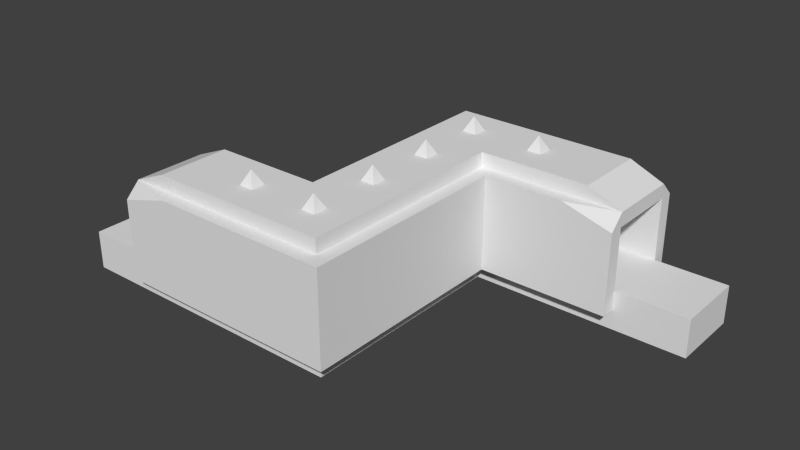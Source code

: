 # Source: tunnel.blend  (saved by Blender 2.76.0; exported with 4.5.12 LTS)
import bpy
from mathutils import Matrix  # noqa: F401  (used for matrix-valued properties, if any)

bpy.ops.wm.read_factory_settings(use_empty=True)
scene = bpy.context.scene
scene.name = 'Scene'

# ---- collections
col_collection_1 = bpy.data.collections.new('Collection 1'); scene.collection.children.link(col_collection_1)

# ---- world
world_world = bpy.data.worlds.new('World'); scene.world = world_world
world_world.color = (0.05088, 0.05088, 0.05088)
world_world.use_sun_shadow = False
world_world.sun_shadow_jitter_overblur = 0.0
world_world.cycles.sampling_method = 'MANUAL'
world_world.cycles.sample_map_resolution = 256

# ---- meshes
me_cube_017 = bpy.data.meshes.new('Cube.017')
me_cube_017.from_pydata([(0.75, 0.75, 0.0), (0.75, 0.75, 1.68), (-0.75, 0.75, 1.68), (0.75, 0.75, 1.98), (-0.75, 0.75, 1.98), (0.75, -0.75, 1.68), (-0.75, -0.75, 1.68), (0.75, -0.75, 1.98), (-0.75, -0.75, 1.98), (0.75, -1.05, 1.68), (-0.75, -1.05, 1.68), (0.75, -1.05, 1.98), (-0.75, -1.05, 1.98), (0.75, -0.75, 0.0), (-0.75, -0.75, 0.0), (0.75, -1.05, 0.0), (-0.75, -1.05, 0.0), (0.75, 0.75, 2.28), (-0.75, 0.75, 2.28), (0.75, -0.75, 2.28), (-0.75, -0.75, 2.28), (1.05, 0.75, -6.652e-10), (1.05, 0.75, 1.68), (1.05, 0.75, 1.98), (1.05, -0.75, 1.68), (1.05, -0.75, 1.98), (1.05, -1.05, 1.68), (1.05, -1.05, 1.98), (1.05, -1.05, -6.652e-10), (1.05, -0.75, -6.652e-10), (0.75, 1.05, 3.193e-09), (0.75, 1.05, 1.68), (-0.75, 1.05, 1.68), (0.75, 1.05, 1.98), (-0.75, 1.05, 1.98), (0.75, 1.05, 2.28), (-0.75, 1.05, 2.28), (1.05, 1.05, 2.528e-09), (1.05, 1.05, 1.68), (1.05, 1.05, 1.98), (0.75, 2.25, 1.597e-08), (0.75, 2.25, 1.68), (-0.75, 2.25, 1.68), (0.75, 2.25, 1.98), (-0.75, 2.25, 1.98), (0.75, 2.25, 2.28), (-0.75, 2.25, 2.28), (1.05, 2.25, 1.53e-08), (1.05, 2.25, 1.68), (1.05, 2.25, 1.98), (-1.05, 0.75, 1.98), (-1.05, 0.75, 1.68), (-1.05, -0.75, 1.98), (-1.05, -0.75, 1.68), (-1.05, -1.05, 1.98), (-1.05, -1.05, 1.68), (-1.05, -1.05, 7.451e-08), (-1.05, -0.75, 7.451e-08), (-1.05, -0.75, 2.28), (-1.05, 0.75, 2.28), (-1.05, 1.05, 1.68), (-1.05, 1.05, 1.98), (-1.05, 2.25, 1.98), (-1.05, 2.25, 1.68), (-2.25, 0.75, 1.98), (-2.25, 0.75, 1.68), (-2.25, -0.75, 1.98), (-2.25, -0.75, 1.68), (-2.25, -1.05, 1.98), (-2.25, -1.05, 1.68), (-2.25, -1.05, 4.321e-07), (-2.25, -0.75, 4.321e-07), (-2.25, -0.75, 2.28), (-2.25, 0.75, 2.28), (-2.25, 1.05, 1.68), (-2.25, 1.05, 1.98), (-0.75, 1.05, 0.0), (-0.75, 0.75, 0.0), (-1.05, 1.05, 0.0), (-1.05, 0.75, 0.0), (-0.75, 2.25, 0.0), (-1.05, 2.25, -2.384e-07), (-2.25, 0.75, 1.192e-07), (-2.25, 1.05, 1.192e-07), (0.75, 0.45, 1.68), (0.75, 0.15, 1.68), (0.75, -0.15, 1.68), (0.75, -0.45, 1.68), (-0.75, -0.45, 1.68), (-0.75, -0.15, 1.68), (-0.75, 0.15, 1.68), (-0.75, 0.45, 1.68), (-0.75, -0.45, 2.28), (-0.75, -0.15, 2.28), (-0.75, 0.15, 2.28), (-0.75, 0.45, 2.28), (0.75, 0.45, 2.28), (0.75, 0.15, 2.28), (0.75, -0.15, 2.28), (0.75, -0.45, 2.28), (1.05, 0.45, 1.68), (1.05, 0.15, 1.68), (1.05, -0.15, 1.68), (1.05, -0.45, 1.68), (1.05, 0.45, 1.98), (1.05, 0.15, 1.98), (1.05, -0.15, 1.98), (1.05, -0.45, 1.98), (0.75, -0.45, 1.98), (0.75, -0.15, 1.98), (0.75, 0.15, 1.98), (0.75, 0.45, 1.98), (1.05, -0.45, -6.652e-10), (1.05, -0.15, -6.652e-10), (1.05, 0.15, -6.652e-10), (1.05, 0.45, -6.652e-10), (0.75, -0.45, 0.0), (0.75, -0.15, 0.0), (0.75, 0.15, 0.0), (0.75, 0.45, 0.0), (-1.05, -0.45, 1.68), (-1.05, -0.15, 1.68), (-1.05, 0.15, 1.68), (-1.05, 0.45, 1.68), (-1.05, -0.45, 2.28), (-1.05, -0.15, 2.28), (-1.05, 0.15, 2.28), (-1.05, 0.45, 2.28), (-2.25, -0.45, 1.68), (-2.25, -0.15, 1.68), (-2.25, 0.15, 1.68), (-2.25, 0.45, 1.68), (-2.25, -0.45, 1.98), (-2.25, -0.15, 1.98), (-2.25, 0.15, 1.98), (-2.25, 0.45, 1.98), (-2.25, -0.45, 2.28), (-2.25, -0.15, 2.28), (-2.25, 0.15, 2.28), (-2.25, 0.45, 2.28), (0.45, 0.75, 1.68), (0.15, 0.75, 1.68), (-0.15, 0.75, 1.68), (-0.45, 0.75, 1.68), (0.45, -0.75, 1.68), (0.15, -0.75, 1.68), (-0.15, -0.75, 1.68), (-0.45, -0.75, 1.68), (0.45, -0.75, 1.98), (0.15, -0.75, 1.98), (-0.15, -0.75, 1.98), (-0.45, -0.75, 1.98), (0.45, -1.05, 1.68), (0.15, -1.05, 1.68), (-0.15, -1.05, 1.68), (-0.45, -1.05, 1.68), (0.45, -1.05, 1.98), (0.15, -1.05, 1.98), (-0.15, -1.05, 1.98), (-0.45, -1.05, 1.98), (0.45, -0.75, 0.0), (0.15, -0.75, 0.0), (-0.15, -0.75, 0.0), (-0.45, -0.75, 0.0), (0.45, -1.05, 0.0), (0.15, -1.05, 0.0), (-0.15, -1.05, 0.0), (-0.45, -1.05, 0.0), (0.45, 0.75, 2.28), (0.15, 0.75, 2.28), (-0.15, 0.75, 2.28), (-0.45, 0.75, 2.28), (0.45, -0.75, 2.28), (0.15, -0.75, 2.28), (-0.15, -0.75, 2.28), (-0.45, -0.75, 2.28), (0.45, 1.05, 1.68), (0.15, 1.05, 1.68), (-0.15, 1.05, 1.68), (-0.45, 1.05, 1.68), (0.45, 1.05, 2.28), (0.15, 1.05, 2.28), (-0.15, 1.05, 2.28), (-0.45, 1.05, 2.28), (0.45, 2.25, 1.68), (0.15, 2.25, 1.68), (-0.15, 2.25, 1.68), (-0.45, 2.25, 1.68), (0.45, 2.25, 1.98), (0.15, 2.25, 1.98), (-0.15, 2.25, 1.98), (-0.45, 2.25, 1.98), (0.45, 2.25, 2.28), (0.15, 2.25, 2.28), (-0.15, 2.25, 2.28), (-0.45, 2.25, 2.28), (-0.45, 0.45, 2.28), (-0.15, 0.45, 2.28), (0.15, 0.45, 2.28), (0.45, 0.45, 2.28), (-0.45, 0.15, 2.28), (-0.15, 0.15, 2.28), (0.15, 0.15, 2.28), (0.45, 0.15, 2.28), (-0.45, -0.15, 2.28), (-0.15, -0.15, 2.28), (0.15, -0.15, 2.28), (0.45, -0.15, 2.28), (-0.45, -0.45, 2.28), (-0.15, -0.45, 2.28), (0.15, -0.45, 2.28), (0.45, -0.45, 2.28), (0.45, 0.45, 1.68), (0.15, 0.45, 1.68), (-0.15, 0.45, 1.68), (-0.45, 0.45, 1.68), (0.45, 0.15, 1.68), (0.15, 0.15, 1.68), (-0.15, 0.15, 1.68), (-0.45, 0.15, 1.68), (0.45, -0.15, 1.68), (0.15, -0.15, 1.68), (-0.15, -0.15, 1.68), (-0.45, -0.15, 1.68), (0.45, -0.45, 1.68), (0.15, -0.45, 1.68), (-0.15, -0.45, 1.68), (-0.45, -0.45, 1.68), (-1.95, 0.75, 1.98), (-1.65, 0.75, 1.98), (-1.35, 0.75, 1.98), (-1.35, 1.05, 1.98), (-1.65, 1.05, 1.98), (-1.95, 1.05, 1.98), (-1.95, -0.75, 3.427e-07), (-1.65, -0.75, 2.533e-07), (-1.35, -0.75, 1.639e-07), (-1.35, -1.05, 1.639e-07), (-1.65, -1.05, 2.533e-07), (-1.95, -1.05, 3.427e-07), (-1.35, -1.05, 1.98), (-1.65, -1.05, 1.98), (-1.95, -1.05, 1.98), (-1.95, -1.05, 1.68), (-1.65, -1.05, 1.68), (-1.35, -1.05, 1.68), (-1.35, -0.75, 2.28), (-1.65, -0.75, 2.28), (-1.95, -0.75, 2.28), (-1.95, -0.75, 1.98), (-1.65, -0.75, 1.98), (-1.35, -0.75, 1.98), (-1.95, 0.75, 2.28), (-1.65, 0.75, 2.28), (-1.35, 0.75, 2.28), (-1.35, -0.75, 1.68), (-1.65, -0.75, 1.68), (-1.95, -0.75, 1.68), (-1.35, -0.45, 2.28), (-1.65, -0.45, 2.28), (-1.95, -0.45, 2.28), (-1.35, -0.15, 2.28), (-1.65, -0.15, 2.28), (-1.95, -0.15, 2.28), (-1.35, 0.15, 2.28), (-1.65, 0.15, 2.28), (-1.95, 0.15, 2.28), (-1.35, 0.45, 2.28), (-1.65, 0.45, 2.28), (-1.95, 0.45, 2.28), (-1.35, 0.45, 1.68), (-1.65, 0.45, 1.68), (-1.95, 0.45, 1.68), (-1.35, 0.15, 1.68), (-1.65, 0.15, 1.68), (-1.95, 0.15, 1.68), (-1.35, -0.15, 1.68), (-1.65, -0.15, 1.68), (-1.95, -0.15, 1.68), (-1.35, -0.45, 1.68), (-1.65, -0.45, 1.68), (-1.95, -0.45, 1.68), (1.05, 1.35, 1.98), (1.05, 1.65, 1.98), (1.05, 1.95, 1.98), (-0.75, 1.95, 1.98), (-0.75, 1.65, 1.98), (-0.75, 1.35, 1.98), (-0.75, 1.35, 2.28), (-0.75, 1.65, 2.28), (-0.75, 1.95, 2.28), (0.75, 1.95, 1.98), (0.75, 1.65, 1.98), (0.75, 1.35, 1.98), (0.75, 1.95, 2.28), (0.75, 1.65, 2.28), (0.75, 1.35, 2.28), (0.75, 1.35, 1.68), (0.75, 1.65, 1.68), (0.75, 1.95, 1.68), (0.75, 1.95, 1.277e-08), (0.75, 1.65, 9.579e-09), (0.75, 1.35, 6.386e-09), (1.05, 1.35, 5.721e-09), (1.05, 1.65, 8.914e-09), (1.05, 1.95, 1.211e-08), (1.05, 1.95, 1.68), (1.05, 1.65, 1.68), (1.05, 1.35, 1.68), (-1.05, 1.95, 1.98), (-1.05, 1.65, 1.98), (-1.05, 1.35, 1.98), (0.45, 1.35, 1.68), (0.45, 1.65, 1.68), (0.45, 1.95, 1.68), (0.15, 1.35, 1.68), (0.15, 1.65, 1.68), (0.15, 1.95, 1.68), (-0.15, 1.35, 1.68), (-0.15, 1.65, 1.68), (-0.15, 1.95, 1.68), (-0.45, 1.35, 1.68), (-0.45, 1.65, 1.68), (-0.45, 1.95, 1.68), (-0.45, 1.35, 2.28), (-0.45, 1.65, 2.28), (-0.45, 1.95, 2.28), (-0.15, 1.35, 2.28), (-0.15, 1.65, 2.28), (-0.15, 1.95, 2.28), (0.15, 1.35, 2.28), (0.15, 1.65, 2.28), (0.15, 1.95, 2.28), (0.45, 1.35, 2.28), (0.45, 1.65, 2.28), (0.45, 1.95, 2.28), (-2.161e-07, -2.608e-08, 2.58), (-1.5, 5.96e-08, 2.58), (1.08e-07, 1.5, 2.58)], [], [(224, 87, 5, 144), (7, 11, 27, 25), (151, 8, 12, 159), (44, 42, 63, 62), (148, 7, 19, 172), (152, 9, 11, 156), (155, 10, 16, 167), (4, 34, 61, 50), (160, 13, 15, 164), (18, 4, 50, 59), (144, 5, 13, 160), (208, 92, 20, 175), (6, 14, 57, 53), (15, 13, 29, 28), (0, 1, 31, 30), (17, 3, 33, 35), (103, 107, 25, 24), (24, 25, 27, 26), (24, 26, 28, 29), (99, 19, 7, 108), (9, 15, 28, 26), (168, 17, 35, 180), (107, 108, 7, 25), (8, 20, 58, 52), (11, 9, 26, 27), (103, 24, 29, 112), (112, 29, 13, 116), (116, 13, 5, 87), (294, 291, 43, 45), (291, 284, 49, 43), (285, 290, 46, 44), (21, 0, 30, 37), (143, 2, 32, 179), (22, 21, 37, 38), (3, 23, 39, 33), (23, 22, 38, 39), (4, 18, 36, 34), (191, 44, 46, 195), (184, 188, 43, 41), (49, 48, 41, 43), (41, 48, 47, 40), (300, 299, 41, 40), (306, 305, 47, 48), (335, 294, 45, 192), (305, 300, 40, 47), (179, 32, 42, 187, 323, 322, 321), (284, 306, 48, 49), (239, 243, 69, 70), (249, 248, 72, 66), (243, 242, 68, 69), (228, 233, 75, 64), (234, 239, 70, 71), (60, 61, 311, 310, 309, 62, 63), (285, 44, 62, 309), (10, 12, 54, 55), (95, 18, 59, 127), (14, 16, 56, 57), (12, 8, 52, 54), (88, 6, 53, 120), (16, 10, 55, 56), (132, 128, 67, 66), (66, 67, 69, 68), (69, 67, 71, 70), (132, 66, 72, 136), (65, 64, 75, 74), (61, 60, 74, 75, 233, 232, 231), (242, 249, 66, 68), (252, 228, 64, 73), (281, 257, 67, 128), (257, 234, 71, 67), (60, 74, 65, 51), (269, 252, 73, 139), (79, 82, 83, 78), (63, 60, 32, 42), (77, 79, 78, 76), (32, 2, 77, 76), (2, 51, 79, 77), (82, 79, 51, 65), (74, 83, 82, 65), (80, 42, 32, 76), (81, 63, 42, 80), (63, 81, 78, 60), (78, 83, 74, 60), (78, 81, 80, 76), (248, 260, 136, 72), (260, 263, 137, 136), (263, 266, 138, 137), (266, 269, 139, 138), (51, 123, 270, 271, 272, 131, 65), (272, 275, 130, 131), (275, 278, 129, 130), (278, 281, 128, 129), (64, 135, 139, 73), (135, 134, 138, 139), (134, 133, 137, 138), (133, 132, 136, 137), (64, 65, 131, 135), (135, 131, 130, 134), (134, 130, 129, 133), (133, 129, 128, 132), (2, 91, 123, 51), (91, 90, 122, 123), (90, 89, 121, 122), (89, 88, 120, 121), (20, 92, 124, 58), (92, 93, 125, 124), (93, 94, 126, 125), (94, 95, 127, 126), (0, 119, 84, 1), (119, 118, 85, 84), (118, 117, 86, 85), (117, 116, 87, 86), (21, 115, 119, 0), (115, 114, 118, 119), (114, 113, 117, 118), (113, 112, 116, 117), (22, 100, 115, 21), (100, 101, 114, 115), (101, 102, 113, 114), (102, 103, 112, 113), (23, 3, 111, 104), (104, 111, 110, 105), (105, 110, 109, 106), (106, 109, 108, 107), (17, 96, 111, 3), (96, 97, 110, 111), (97, 98, 109, 110), (98, 99, 108, 109), (22, 23, 104, 100), (100, 104, 105, 101), (101, 105, 106, 102), (102, 106, 107, 103), (171, 18, 95, 196), (196, 95, 94, 200), (200, 94, 93, 204), (204, 93, 92, 208), (140, 1, 84, 212), (212, 84, 85, 216), (216, 85, 86, 220), (220, 86, 87, 224), (89, 223, 227, 88), (223, 222, 226, 227), (222, 221, 225, 226), (221, 220, 224, 225), (90, 219, 223, 89), (219, 218, 222, 223), (218, 217, 221, 222), (217, 216, 220, 221), (91, 215, 219, 90), (215, 214, 218, 219), (214, 213, 217, 218), (213, 212, 216, 217), (2, 143, 215, 91), (143, 142, 214, 215), (142, 141, 213, 214), (141, 140, 212, 213), (98, 207, 211, 99), (207, 206, 210, 211), (206, 205, 209, 210), (205, 204, 208, 209), (97, 203, 207, 98), (203, 202, 206, 207), (201, 200, 204, 205), (96, 199, 203, 97), (199, 198, 202, 203), (198, 197, 201, 202), (197, 196, 200, 201), (17, 168, 199, 96), (168, 169, 198, 199), (169, 170, 197, 198), (170, 171, 196, 197), (299, 314, 184, 41), (314, 317, 185, 184), (317, 320, 186, 185), (320, 323, 187, 186), (290, 326, 195, 46), (326, 329, 194, 195), (329, 332, 193, 194), (332, 335, 192, 193), (42, 44, 191, 187), (187, 191, 190, 186), (186, 190, 189, 185), (185, 189, 188, 184), (43, 188, 192, 45), (188, 189, 193, 192), (189, 190, 194, 193), (190, 191, 195, 194), (1, 140, 176, 31), (140, 141, 177, 176), (141, 142, 178, 177), (142, 143, 179, 178), (18, 171, 183, 36), (171, 170, 182, 183), (170, 169, 181, 182), (169, 168, 180, 181), (99, 211, 172, 19), (211, 210, 173, 172), (210, 209, 174, 173), (209, 208, 175, 174), (6, 147, 163, 14), (147, 146, 162, 163), (146, 145, 161, 162), (145, 144, 160, 161), (14, 163, 167, 16), (163, 162, 166, 167), (162, 161, 165, 166), (161, 160, 164, 165), (9, 152, 164, 15), (152, 153, 165, 164), (153, 154, 166, 165), (154, 155, 167, 166), (10, 155, 159, 12), (155, 154, 158, 159), (154, 153, 157, 158), (153, 152, 156, 157), (8, 151, 175, 20), (151, 150, 174, 175), (150, 149, 173, 174), (149, 148, 172, 173), (7, 148, 156, 11), (148, 149, 157, 156), (149, 150, 158, 157), (150, 151, 159, 158), (88, 227, 147, 6), (227, 226, 146, 147), (226, 225, 145, 146), (225, 224, 144, 145), (121, 120, 279, 276), (276, 279, 280, 277), (277, 280, 281, 278), (122, 121, 276, 273), (273, 276, 277, 274), (274, 277, 278, 275), (123, 122, 273, 270), (270, 273, 274, 271), (271, 274, 275, 272), (126, 127, 267, 264), (264, 267, 268, 265), (265, 268, 269, 266), (125, 126, 264, 261), (262, 265, 266, 263), (124, 125, 261, 258), (258, 261, 262, 259), (259, 262, 263, 260), (58, 124, 258, 246), (246, 258, 259, 247), (247, 259, 260, 248), (127, 59, 254, 267), (267, 254, 253, 268), (268, 253, 252, 269), (53, 57, 236, 255), (255, 236, 235, 256), (256, 235, 234, 257), (120, 53, 255, 279), (279, 255, 256, 280), (280, 256, 257, 281), (59, 50, 230, 254), (254, 230, 229, 253), (253, 229, 228, 252), (54, 52, 251, 240), (240, 251, 250, 241), (241, 250, 249, 242), (57, 56, 237, 236), (236, 237, 238, 235), (235, 238, 239, 234), (50, 61, 231, 230), (230, 231, 232, 229), (229, 232, 233, 228), (55, 54, 240, 245), (245, 240, 241, 244), (244, 241, 242, 243), (52, 58, 246, 251), (251, 246, 247, 250), (250, 247, 248, 249), (56, 55, 245, 237), (237, 245, 244, 238), (238, 244, 243, 239), (181, 180, 333, 330), (330, 333, 334, 331), (331, 334, 335, 332), (182, 181, 330, 327), (205, 206, 336), (328, 331, 332, 329), (183, 182, 327, 324), (324, 327, 328, 325), (325, 328, 329, 326), (36, 183, 324, 288), (288, 324, 325, 289), (289, 325, 326, 290), (178, 179, 321, 318), (318, 321, 322, 319), (319, 322, 323, 320), (177, 178, 318, 315), (315, 318, 319, 316), (316, 319, 320, 317), (176, 177, 315, 312), (312, 315, 316, 313), (313, 316, 317, 314), (31, 176, 312, 297), (297, 312, 313, 298), (298, 313, 314, 299), (34, 287, 311, 61), (287, 286, 310, 311), (286, 285, 309, 310), (39, 38, 308, 282), (282, 308, 307, 283), (283, 307, 306, 284), (37, 30, 302, 303), (303, 302, 301, 304), (304, 301, 300, 305), (180, 35, 296, 333), (333, 296, 295, 334), (334, 295, 294, 335), (38, 37, 303, 308), (308, 303, 304, 307), (307, 304, 305, 306), (30, 31, 297, 302), (302, 297, 298, 301), (301, 298, 299, 300), (34, 36, 288, 287), (287, 288, 289, 286), (286, 289, 290, 285), (33, 39, 282, 293), (293, 282, 283, 292), (292, 283, 284, 291), (35, 33, 293, 296), (296, 293, 292, 295), (295, 292, 291, 294), (201, 205, 336), (327, 330, 338), (202, 201, 336), (328, 327, 338), (330, 331, 338), (331, 328, 338), (206, 202, 336), (262, 261, 337), (264, 265, 337), (261, 264, 337), (265, 262, 337)])
me_cube_017.materials.append(None)
me_cube_017.use_remesh_preserve_volume = False
me_cube_017.use_remesh_preserve_attributes = False
me_cube_017.use_mirror_vertex_groups = False
me_cube_017.update()
me_cube_014 = bpy.data.meshes.new('Cube.014')
me_cube_014.from_pydata([(0.75, 0.75, 0.0), (0.75, 0.75, 1.68), (-0.75, 0.75, 1.68), (0.75, 0.75, 1.98), (-0.75, 0.75, 1.98), (0.75, -0.75, 1.68), (-0.75, -0.75, 1.68), (0.75, -0.75, 1.98), (-0.75, -0.75, 1.98), (0.75, -1.05, 1.68), (-0.75, -1.05, 1.68), (0.75, -1.05, 1.98), (-0.75, -1.05, 1.98), (0.75, -0.75, 0.0), (-0.75, -0.75, 0.0), (0.75, -1.05, 0.0), (-0.75, -1.05, 0.0), (0.75, 0.75, 2.28), (-0.75, 0.75, 2.28), (0.75, -0.75, 2.28), (-0.75, -0.75, 2.28), (1.05, 0.75, -6.652e-10), (1.05, 0.75, 1.68), (1.05, 0.75, 1.98), (1.05, -0.75, 1.68), (1.05, -0.75, 1.98), (1.05, -1.05, 1.68), (1.05, -1.05, 1.98), (1.05, -1.05, -6.652e-10), (1.05, -0.75, -6.652e-10), (0.75, 1.05, 3.193e-09), (0.75, 1.05, 1.68), (-0.75, 1.05, 1.68), (0.75, 1.05, 1.98), (-0.75, 1.05, 1.98), (0.75, 1.05, 2.28), (-0.75, 1.05, 2.28), (1.05, 1.05, 2.528e-09), (1.05, 1.05, 1.68), (1.05, 1.05, 1.98), (0.75, 2.25, 1.597e-08), (0.75, 2.25, 1.68), (-0.75, 2.25, 1.68), (0.75, 2.25, 1.98), (-0.75, 2.25, 1.98), (0.75, 2.25, 2.28), (-0.75, 2.25, 2.28), (1.05, 2.25, 1.53e-08), (1.05, 2.25, 1.68), (1.05, 2.25, 1.98), (-1.05, 0.75, 1.98), (-1.05, 0.75, 1.68), (-1.05, -0.75, 1.98), (-1.05, -0.75, 1.68), (-1.05, -1.05, 1.98), (-1.05, -1.05, 1.68), (-1.05, -1.05, 7.451e-08), (-1.05, -0.75, 7.451e-08), (-1.05, -0.75, 2.28), (-1.05, 0.75, 2.28), (-1.05, 1.05, 1.68), (-1.05, 1.05, 1.98), (-1.05, 2.25, 1.98), (-1.05, 2.25, 1.68), (-2.25, 0.75, 1.98), (-2.25, 0.75, 1.68), (-2.25, -0.75, 1.98), (-2.25, -0.75, 1.68), (-2.25, -1.05, 1.98), (-2.25, -1.05, 1.68), (-2.25, -1.05, 4.321e-07), (-2.25, -0.75, 4.321e-07), (-2.25, -0.75, 2.28), (-2.25, 0.75, 2.28), (-2.25, 1.05, 1.68), (-2.25, 1.05, 1.98), (-0.75, 1.05, 0.0), (-0.75, 0.75, 0.0), (-1.05, 1.05, 0.0), (-1.05, 0.75, 0.0), (-0.75, 2.25, 0.0), (-1.05, 2.25, -2.384e-07), (-2.25, 0.75, 1.192e-07), (-2.25, 1.05, 1.192e-07), (0.75, 0.45, 1.68), (0.75, 0.15, 1.68), (0.75, -0.15, 1.68), (0.75, -0.45, 1.68), (-0.75, -0.45, 1.68), (-0.75, -0.15, 1.68), (-0.75, 0.15, 1.68), (-0.75, 0.45, 1.68), (-0.75, -0.45, 2.28), (-0.75, -0.15, 2.28), (-0.75, 0.15, 2.28), (-0.75, 0.45, 2.28), (0.75, 0.45, 2.28), (0.75, 0.15, 2.28), (0.75, -0.15, 2.28), (0.75, -0.45, 2.28), (1.05, 0.45, 1.68), (1.05, 0.15, 1.68), (1.05, -0.15, 1.68), (1.05, -0.45, 1.68), (1.05, 0.45, 1.98), (1.05, 0.15, 1.98), (1.05, -0.15, 1.98), (1.05, -0.45, 1.98), (0.75, -0.45, 1.98), (0.75, -0.15, 1.98), (0.75, 0.15, 1.98), (0.75, 0.45, 1.98), (1.05, -0.45, -6.652e-10), (1.05, -0.15, -6.652e-10), (1.05, 0.15, -6.652e-10), (1.05, 0.45, -6.652e-10), (0.75, -0.45, 0.0), (0.75, -0.15, 0.0), (0.75, 0.15, 0.0), (0.75, 0.45, 0.0), (-1.05, -0.45, 1.68), (-1.05, -0.15, 1.68), (-1.05, 0.15, 1.68), (-1.05, 0.45, 1.68), (-1.05, -0.45, 2.28), (-1.05, -0.15, 2.28), (-1.05, 0.15, 2.28), (-1.05, 0.45, 2.28), (-2.25, -0.45, 1.68), (-2.25, -0.15, 1.68), (-2.25, 0.15, 1.68), (-2.25, 0.45, 1.68), (-2.25, -0.45, 1.98), (-2.25, -0.15, 1.98), (-2.25, 0.15, 1.98), (-2.25, 0.45, 1.98), (-2.25, -0.45, 2.28), (-2.25, -0.15, 2.28), (-2.25, 0.15, 2.28), (-2.25, 0.45, 2.28), (0.45, 0.75, 1.68), (0.15, 0.75, 1.68), (-0.15, 0.75, 1.68), (-0.45, 0.75, 1.68), (0.45, -0.75, 1.68), (0.15, -0.75, 1.68), (-0.15, -0.75, 1.68), (-0.45, -0.75, 1.68), (0.45, -0.75, 1.98), (0.15, -0.75, 1.98), (-0.15, -0.75, 1.98), (-0.45, -0.75, 1.98), (0.45, -1.05, 1.68), (0.15, -1.05, 1.68), (-0.15, -1.05, 1.68), (-0.45, -1.05, 1.68), (0.45, -1.05, 1.98), (0.15, -1.05, 1.98), (-0.15, -1.05, 1.98), (-0.45, -1.05, 1.98), (0.45, -0.75, 0.0), (0.15, -0.75, 0.0), (-0.15, -0.75, 0.0), (-0.45, -0.75, 0.0), (0.45, -1.05, 0.0), (0.15, -1.05, 0.0), (-0.15, -1.05, 0.0), (-0.45, -1.05, 0.0), (0.45, 0.75, 2.28), (0.15, 0.75, 2.28), (-0.15, 0.75, 2.28), (-0.45, 0.75, 2.28), (0.45, -0.75, 2.28), (0.15, -0.75, 2.28), (-0.15, -0.75, 2.28), (-0.45, -0.75, 2.28), (0.45, 1.05, 1.68), (0.15, 1.05, 1.68), (-0.15, 1.05, 1.68), (-0.45, 1.05, 1.68), (0.45, 1.05, 2.28), (0.15, 1.05, 2.28), (-0.15, 1.05, 2.28), (-0.45, 1.05, 2.28), (0.45, 2.25, 1.68), (0.15, 2.25, 1.68), (-0.15, 2.25, 1.68), (-0.45, 2.25, 1.68), (0.45, 2.25, 1.98), (0.15, 2.25, 1.98), (-0.15, 2.25, 1.98), (-0.45, 2.25, 1.98), (0.45, 2.25, 2.28), (0.15, 2.25, 2.28), (-0.15, 2.25, 2.28), (-0.45, 2.25, 2.28), (-0.45, 0.45, 2.28), (-0.15, 0.45, 2.28), (0.15, 0.45, 2.28), (0.45, 0.45, 2.28), (-0.45, 0.15, 2.28), (-0.15, 0.15, 2.28), (0.15, 0.15, 2.28), (0.45, 0.15, 2.28), (-0.45, -0.15, 2.28), (-0.15, -0.15, 2.28), (0.15, -0.15, 2.28), (0.45, -0.15, 2.28), (-0.45, -0.45, 2.28), (-0.15, -0.45, 2.28), (0.15, -0.45, 2.28), (0.45, -0.45, 2.28), (0.45, 0.45, 1.68), (0.15, 0.45, 1.68), (-0.15, 0.45, 1.68), (-0.45, 0.45, 1.68), (0.45, 0.15, 1.68), (0.15, 0.15, 1.68), (-0.15, 0.15, 1.68), (-0.45, 0.15, 1.68), (0.45, -0.15, 1.68), (0.15, -0.15, 1.68), (-0.15, -0.15, 1.68), (-0.45, -0.15, 1.68), (0.45, -0.45, 1.68), (0.15, -0.45, 1.68), (-0.15, -0.45, 1.68), (-0.45, -0.45, 1.68), (-1.95, 0.75, 1.98), (-1.65, 0.75, 1.98), (-1.35, 0.75, 1.98), (-1.35, 1.05, 1.98), (-1.65, 1.05, 1.98), (-1.95, 1.05, 1.98), (-1.95, -0.75, 3.427e-07), (-1.65, -0.75, 2.533e-07), (-1.35, -0.75, 1.639e-07), (-1.35, -1.05, 1.639e-07), (-1.65, -1.05, 2.533e-07), (-1.95, -1.05, 3.427e-07), (-1.35, -1.05, 1.98), (-1.65, -1.05, 1.98), (-1.95, -1.05, 1.98), (-1.95, -1.05, 1.68), (-1.65, -1.05, 1.68), (-1.35, -1.05, 1.68), (-1.35, -0.75, 2.28), (-1.65, -0.75, 2.28), (-1.95, -0.75, 2.28), (-1.95, -0.75, 1.98), (-1.65, -0.75, 1.98), (-1.35, -0.75, 1.98), (-1.95, 0.75, 2.28), (-1.65, 0.75, 2.28), (-1.35, 0.75, 2.28), (-1.35, -0.75, 1.68), (-1.65, -0.75, 1.68), (-1.95, -0.75, 1.68), (-1.35, -0.45, 2.28), (-1.65, -0.45, 2.28), (-1.95, -0.45, 2.28), (-1.35, -0.15, 2.28), (-1.65, -0.15, 2.28), (-1.95, -0.15, 2.28), (-1.35, 0.15, 2.28), (-1.65, 0.15, 2.28), (-1.95, 0.15, 2.28), (-1.35, 0.45, 2.28), (-1.65, 0.45, 2.28), (-1.95, 0.45, 2.28), (-1.35, 0.45, 1.68), (-1.65, 0.45, 1.68), (-1.95, 0.45, 1.68), (-1.35, 0.15, 1.68), (-1.65, 0.15, 1.68), (-1.95, 0.15, 1.68), (-1.35, -0.15, 1.68), (-1.65, -0.15, 1.68), (-1.95, -0.15, 1.68), (-1.35, -0.45, 1.68), (-1.65, -0.45, 1.68), (-1.95, -0.45, 1.68), (1.05, 1.35, 1.98), (1.05, 1.65, 1.98), (1.05, 1.95, 1.98), (-0.75, 1.95, 1.98), (-0.75, 1.65, 1.98), (-0.75, 1.35, 1.98), (-0.75, 1.35, 2.28), (-0.75, 1.65, 2.28), (-0.75, 1.95, 2.28), (0.75, 1.95, 1.98), (0.75, 1.65, 1.98), (0.75, 1.35, 1.98), (0.75, 1.95, 2.28), (0.75, 1.65, 2.28), (0.75, 1.35, 2.28), (0.75, 1.35, 1.68), (0.75, 1.65, 1.68), (0.75, 1.95, 1.68), (0.75, 1.95, 1.277e-08), (0.75, 1.65, 9.579e-09), (0.75, 1.35, 6.386e-09), (1.05, 1.35, 5.721e-09), (1.05, 1.65, 8.914e-09), (1.05, 1.95, 1.211e-08), (1.05, 1.95, 1.68), (1.05, 1.65, 1.68), (1.05, 1.35, 1.68), (-1.05, 1.95, 1.98), (-1.05, 1.65, 1.98), (-1.05, 1.35, 1.98), (0.45, 1.35, 1.68), (0.45, 1.65, 1.68), (0.45, 1.95, 1.68), (0.15, 1.35, 1.68), (0.15, 1.65, 1.68), (0.15, 1.95, 1.68), (-0.15, 1.35, 1.68), (-0.15, 1.65, 1.68), (-0.15, 1.95, 1.68), (-0.45, 1.35, 1.68), (-0.45, 1.65, 1.68), (-0.45, 1.95, 1.68), (-0.45, 1.35, 2.28), (-0.45, 1.65, 2.28), (-0.45, 1.95, 2.28), (-0.15, 1.35, 2.28), (-0.15, 1.65, 2.28), (-0.15, 1.95, 2.28), (0.15, 1.35, 2.28), (0.15, 1.65, 2.28), (0.15, 1.95, 2.28), (0.45, 1.35, 2.28), (0.45, 1.65, 2.28), (0.45, 1.95, 2.28), (-2.161e-07, -2.608e-08, 2.58), (-1.5, 5.96e-08, 2.58), (1.08e-07, 1.5, 2.58)], [], [(224, 87, 5, 144), (7, 11, 27, 25), (151, 8, 12, 159), (44, 42, 63, 62), (148, 7, 19, 172), (152, 9, 11, 156), (155, 10, 16, 167), (4, 34, 61, 50), (160, 13, 15, 164), (18, 4, 50, 59), (144, 5, 13, 160), (208, 92, 20, 175), (6, 14, 57, 53), (15, 13, 29, 28), (0, 1, 31, 30), (17, 3, 33, 35), (103, 107, 25, 24), (24, 25, 27, 26), (24, 26, 28, 29), (99, 19, 7, 108), (9, 15, 28, 26), (168, 17, 35, 180), (107, 108, 7, 25), (8, 20, 58, 52), (11, 9, 26, 27), (103, 24, 29, 112), (112, 29, 13, 116), (116, 13, 5, 87), (294, 291, 43, 45), (291, 284, 49, 43), (285, 290, 46, 44), (21, 0, 30, 37), (143, 2, 32, 179), (22, 21, 37, 38), (3, 23, 39, 33), (23, 22, 38, 39), (4, 18, 36, 34), (191, 44, 46, 195), (184, 188, 43, 41), (49, 48, 41, 43), (41, 48, 47, 40), (300, 299, 41, 40), (306, 305, 47, 48), (335, 294, 45, 192), (305, 300, 40, 47), (179, 32, 42, 187, 323, 322, 321), (284, 306, 48, 49), (239, 243, 69, 70), (249, 248, 72, 66), (243, 242, 68, 69), (228, 233, 75, 64), (234, 239, 70, 71), (60, 61, 311, 310, 309, 62, 63), (285, 44, 62, 309), (10, 12, 54, 55), (95, 18, 59, 127), (14, 16, 56, 57), (12, 8, 52, 54), (88, 6, 53, 120), (16, 10, 55, 56), (132, 128, 67, 66), (66, 67, 69, 68), (69, 67, 71, 70), (132, 66, 72, 136), (65, 64, 75, 74), (61, 60, 74, 75, 233, 232, 231), (242, 249, 66, 68), (252, 228, 64, 73), (281, 257, 67, 128), (257, 234, 71, 67), (60, 74, 65, 51), (269, 252, 73, 139), (79, 82, 83, 78), (63, 60, 32, 42), (77, 79, 78, 76), (32, 2, 77, 76), (2, 51, 79, 77), (82, 79, 51, 65), (74, 83, 82, 65), (80, 42, 32, 76), (81, 63, 42, 80), (63, 81, 78, 60), (78, 83, 74, 60), (78, 81, 80, 76), (248, 260, 136, 72), (260, 263, 137, 136), (263, 266, 138, 137), (266, 269, 139, 138), (51, 123, 270, 271, 272, 131, 65), (272, 275, 130, 131), (275, 278, 129, 130), (278, 281, 128, 129), (64, 135, 139, 73), (135, 134, 138, 139), (134, 133, 137, 138), (133, 132, 136, 137), (64, 65, 131, 135), (135, 131, 130, 134), (134, 130, 129, 133), (133, 129, 128, 132), (2, 91, 123, 51), (91, 90, 122, 123), (90, 89, 121, 122), (89, 88, 120, 121), (20, 92, 124, 58), (92, 93, 125, 124), (93, 94, 126, 125), (94, 95, 127, 126), (0, 119, 84, 1), (119, 118, 85, 84), (118, 117, 86, 85), (117, 116, 87, 86), (21, 115, 119, 0), (115, 114, 118, 119), (114, 113, 117, 118), (113, 112, 116, 117), (22, 100, 115, 21), (100, 101, 114, 115), (101, 102, 113, 114), (102, 103, 112, 113), (23, 3, 111, 104), (104, 111, 110, 105), (105, 110, 109, 106), (106, 109, 108, 107), (17, 96, 111, 3), (96, 97, 110, 111), (97, 98, 109, 110), (98, 99, 108, 109), (22, 23, 104, 100), (100, 104, 105, 101), (101, 105, 106, 102), (102, 106, 107, 103), (171, 18, 95, 196), (196, 95, 94, 200), (200, 94, 93, 204), (204, 93, 92, 208), (140, 1, 84, 212), (212, 84, 85, 216), (216, 85, 86, 220), (220, 86, 87, 224), (89, 223, 227, 88), (223, 222, 226, 227), (222, 221, 225, 226), (221, 220, 224, 225), (90, 219, 223, 89), (219, 218, 222, 223), (218, 217, 221, 222), (217, 216, 220, 221), (91, 215, 219, 90), (215, 214, 218, 219), (214, 213, 217, 218), (213, 212, 216, 217), (2, 143, 215, 91), (143, 142, 214, 215), (142, 141, 213, 214), (141, 140, 212, 213), (98, 207, 211, 99), (207, 206, 210, 211), (206, 205, 209, 210), (205, 204, 208, 209), (97, 203, 207, 98), (203, 202, 206, 207), (201, 200, 204, 205), (96, 199, 203, 97), (199, 198, 202, 203), (198, 197, 201, 202), (197, 196, 200, 201), (17, 168, 199, 96), (168, 169, 198, 199), (169, 170, 197, 198), (170, 171, 196, 197), (299, 314, 184, 41), (314, 317, 185, 184), (317, 320, 186, 185), (320, 323, 187, 186), (290, 326, 195, 46), (326, 329, 194, 195), (329, 332, 193, 194), (332, 335, 192, 193), (42, 44, 191, 187), (187, 191, 190, 186), (186, 190, 189, 185), (185, 189, 188, 184), (43, 188, 192, 45), (188, 189, 193, 192), (189, 190, 194, 193), (190, 191, 195, 194), (1, 140, 176, 31), (140, 141, 177, 176), (141, 142, 178, 177), (142, 143, 179, 178), (18, 171, 183, 36), (171, 170, 182, 183), (170, 169, 181, 182), (169, 168, 180, 181), (99, 211, 172, 19), (211, 210, 173, 172), (210, 209, 174, 173), (209, 208, 175, 174), (6, 147, 163, 14), (147, 146, 162, 163), (146, 145, 161, 162), (145, 144, 160, 161), (14, 163, 167, 16), (163, 162, 166, 167), (162, 161, 165, 166), (161, 160, 164, 165), (9, 152, 164, 15), (152, 153, 165, 164), (153, 154, 166, 165), (154, 155, 167, 166), (10, 155, 159, 12), (155, 154, 158, 159), (154, 153, 157, 158), (153, 152, 156, 157), (8, 151, 175, 20), (151, 150, 174, 175), (150, 149, 173, 174), (149, 148, 172, 173), (7, 148, 156, 11), (148, 149, 157, 156), (149, 150, 158, 157), (150, 151, 159, 158), (88, 227, 147, 6), (227, 226, 146, 147), (226, 225, 145, 146), (225, 224, 144, 145), (121, 120, 279, 276), (276, 279, 280, 277), (277, 280, 281, 278), (122, 121, 276, 273), (273, 276, 277, 274), (274, 277, 278, 275), (123, 122, 273, 270), (270, 273, 274, 271), (271, 274, 275, 272), (126, 127, 267, 264), (264, 267, 268, 265), (265, 268, 269, 266), (125, 126, 264, 261), (262, 265, 266, 263), (124, 125, 261, 258), (258, 261, 262, 259), (259, 262, 263, 260), (58, 124, 258, 246), (246, 258, 259, 247), (247, 259, 260, 248), (127, 59, 254, 267), (267, 254, 253, 268), (268, 253, 252, 269), (53, 57, 236, 255), (255, 236, 235, 256), (256, 235, 234, 257), (120, 53, 255, 279), (279, 255, 256, 280), (280, 256, 257, 281), (59, 50, 230, 254), (254, 230, 229, 253), (253, 229, 228, 252), (54, 52, 251, 240), (240, 251, 250, 241), (241, 250, 249, 242), (57, 56, 237, 236), (236, 237, 238, 235), (235, 238, 239, 234), (50, 61, 231, 230), (230, 231, 232, 229), (229, 232, 233, 228), (55, 54, 240, 245), (245, 240, 241, 244), (244, 241, 242, 243), (52, 58, 246, 251), (251, 246, 247, 250), (250, 247, 248, 249), (56, 55, 245, 237), (237, 245, 244, 238), (238, 244, 243, 239), (181, 180, 333, 330), (330, 333, 334, 331), (331, 334, 335, 332), (182, 181, 330, 327), (205, 206, 336), (328, 331, 332, 329), (183, 182, 327, 324), (324, 327, 328, 325), (325, 328, 329, 326), (36, 183, 324, 288), (288, 324, 325, 289), (289, 325, 326, 290), (178, 179, 321, 318), (318, 321, 322, 319), (319, 322, 323, 320), (177, 178, 318, 315), (315, 318, 319, 316), (316, 319, 320, 317), (176, 177, 315, 312), (312, 315, 316, 313), (313, 316, 317, 314), (31, 176, 312, 297), (297, 312, 313, 298), (298, 313, 314, 299), (34, 287, 311, 61), (287, 286, 310, 311), (286, 285, 309, 310), (39, 38, 308, 282), (282, 308, 307, 283), (283, 307, 306, 284), (37, 30, 302, 303), (303, 302, 301, 304), (304, 301, 300, 305), (180, 35, 296, 333), (333, 296, 295, 334), (334, 295, 294, 335), (38, 37, 303, 308), (308, 303, 304, 307), (307, 304, 305, 306), (30, 31, 297, 302), (302, 297, 298, 301), (301, 298, 299, 300), (34, 36, 288, 287), (287, 288, 289, 286), (286, 289, 290, 285), (33, 39, 282, 293), (293, 282, 283, 292), (292, 283, 284, 291), (35, 33, 293, 296), (296, 293, 292, 295), (295, 292, 291, 294), (201, 205, 336), (327, 330, 338), (202, 201, 336), (328, 327, 338), (330, 331, 338), (331, 328, 338), (206, 202, 336), (262, 261, 337), (264, 265, 337), (261, 264, 337), (265, 262, 337)])
me_cube_014.materials.append(None)
me_cube_014.use_remesh_preserve_volume = False
me_cube_014.use_remesh_preserve_attributes = False
me_cube_014.use_mirror_vertex_groups = False
me_cube_014.update()
me_cube_012 = bpy.data.meshes.new('Cube.012')
me_cube_012.from_pydata([(1.0, 1.0, -1.0), (1.0, -1.0, -1.0), (-1.0, -1.0, -1.0), (-1.0, 1.0, -1.0), (1.0, 1.0, 1.0), (1.0, -1.0, 1.0), (-1.0, -1.0, 1.0), (-1.0, 1.0, 1.0)], [], [(0, 1, 2, 3), (4, 7, 6, 5), (0, 4, 5, 1), (1, 5, 6, 2), (2, 6, 7, 3), (4, 0, 3, 7)])
me_cube_012.materials.append(None)
me_cube_012.use_remesh_preserve_volume = False
me_cube_012.use_remesh_preserve_attributes = False
me_cube_012.use_mirror_vertex_groups = False
me_cube_012.update()
me_cube_011 = bpy.data.meshes.new('Cube.011')
me_cube_011.from_pydata([(1.0, 7.0, 0.0), (1.0, 5.0, 0.0), (-1.0, 5.0, 0.0), (-1.0, 7.0, 0.0), (1.0, 7.0, 4.2), (1.0, 5.0, 4.2), (-1.0, 5.0, 4.2), (-1.0, 7.0, 4.2), (1.0, 7.0, 4.95), (1.0, 5.0, 4.95), (0.3892, 7.0, 4.95), (-1.0, 5.0, 4.95), (1.0, -5.0, 4.2), (-1.0, -5.0, 4.2), (1.0, -5.0, 4.95), (-1.0, -5.0, 4.95), (1.0, -7.0, 4.2), (-1.0, -7.0, 4.2), (1.0, -7.0, 4.95), (0.3892, -7.0, 4.95), (1.0, -5.0, 0.0), (-1.0, -5.0, 0.0), (1.0, -7.0, 0.0), (-1.0, -7.0, 0.0), (1.0, 5.0, 5.7), (-0.0523, 5.0, 5.7), (1.0, -5.0, 5.7), (-0.0523, -5.0, 5.7)], [], [(0, 1, 2, 3), (6, 5, 12, 13), (0, 4, 5, 1), (1, 5, 6, 2), (2, 6, 7, 3), (4, 0, 3, 7), (8, 10, 11, 9), (5, 4, 8, 9), (7, 6, 11, 10), (4, 7, 10, 8), (14, 15, 19, 18), (11, 6, 13, 15), (5, 9, 14, 12), (15, 14, 26, 27), (17, 16, 18, 19), (12, 14, 18, 16), (16, 17, 23, 22), (15, 13, 17, 19), (21, 20, 22, 23), (17, 13, 21, 23), (13, 12, 20, 21), (12, 16, 22, 20), (24, 25, 27, 26), (11, 15, 27, 25), (14, 9, 24, 26), (9, 11, 25, 24)])
me_cube_011.materials.append(None)
me_cube_011.use_remesh_preserve_volume = False
me_cube_011.use_remesh_preserve_attributes = False
me_cube_011.use_mirror_vertex_groups = False
me_cube_011.update()
me_cube_010 = bpy.data.meshes.new('Cube.010')
me_cube_010.from_pydata([(1.0, 1.0, -1.0), (1.0, -1.0, -1.0), (-1.0, -1.0, -1.0), (-1.0, 1.0, -1.0), (1.0, 1.0, 1.0), (1.0, -1.0, 1.0), (-1.0, -1.0, 1.0), (-1.0, 1.0, 1.0)], [], [(0, 1, 2, 3), (4, 7, 6, 5), (0, 4, 5, 1), (1, 5, 6, 2), (2, 6, 7, 3), (4, 0, 3, 7)])
me_cube_010.materials.append(None)
me_cube_010.use_remesh_preserve_volume = False
me_cube_010.use_remesh_preserve_attributes = False
me_cube_010.use_mirror_vertex_groups = False
me_cube_010.update()
me_cube_009 = bpy.data.meshes.new('Cube.009')
me_cube_009.from_pydata([(1.0, 1.0, -1.0), (1.0, -1.0, -1.0), (-1.0, -1.0, -1.0), (-1.0, 1.0, -1.0), (1.0, 1.0, 1.0), (1.0, -1.0, 1.0), (-1.0, -1.0, 1.0), (-1.0, 1.0, 1.0)], [], [(0, 1, 2, 3), (4, 7, 6, 5), (0, 4, 5, 1), (1, 5, 6, 2), (2, 6, 7, 3), (4, 0, 3, 7)])
me_cube_009.materials.append(None)
me_cube_009.use_remesh_preserve_volume = False
me_cube_009.use_remesh_preserve_attributes = False
me_cube_009.use_mirror_vertex_groups = False
me_cube_009.update()
me_cube_008 = bpy.data.meshes.new('Cube.008')
me_cube_008.from_pydata([(1.0, 1.0, -1.0), (1.0, -1.0, -1.0), (-1.0, -1.0, -1.0), (-1.0, 1.0, -1.0), (1.0, 1.0, 1.0), (1.0, -1.0, 1.0), (-1.0, -1.0, 1.0), (-1.0, 1.0, 1.0)], [], [(0, 1, 2, 3), (4, 7, 6, 5), (0, 4, 5, 1), (1, 5, 6, 2), (2, 6, 7, 3), (4, 0, 3, 7)])
me_cube_008.materials.append(None)
me_cube_008.use_remesh_preserve_volume = False
me_cube_008.use_remesh_preserve_attributes = False
me_cube_008.use_mirror_vertex_groups = False
me_cube_008.update()
me_cube_007 = bpy.data.meshes.new('Cube.007')
me_cube_007.from_pydata([(1.0, 1.0, -1.0), (1.0, -1.0, -1.0), (-1.0, -1.0, -1.0), (-1.0, 1.0, -1.0), (1.0, 1.0, 1.0), (1.0, -1.0, 1.0), (-1.0, -1.0, 1.0), (-1.0, 1.0, 1.0)], [], [(0, 1, 2, 3), (4, 7, 6, 5), (0, 4, 5, 1), (1, 5, 6, 2), (2, 6, 7, 3), (4, 0, 3, 7)])
me_cube_007.materials.append(None)
me_cube_007.use_remesh_preserve_volume = False
me_cube_007.use_remesh_preserve_attributes = False
me_cube_007.use_mirror_vertex_groups = False
me_cube_007.update()
me_cube_006 = bpy.data.meshes.new('Cube.006')
me_cube_006.from_pydata([(1.0, 1.0, -1.0), (1.0, -1.0, -1.0), (-1.0, -1.0, -1.0), (-1.0, 1.0, -1.0), (1.0, 1.0, 1.0), (1.0, -1.0, 1.0), (-1.0, -1.0, 1.0), (-1.0, 1.0, 1.0)], [], [(0, 1, 2, 3), (4, 7, 6, 5), (0, 4, 5, 1), (1, 5, 6, 2), (2, 6, 7, 3), (4, 0, 3, 7)])
me_cube_006.materials.append(None)
me_cube_006.use_remesh_preserve_volume = False
me_cube_006.use_remesh_preserve_attributes = False
me_cube_006.use_mirror_vertex_groups = False
me_cube_006.update()
me_cube_005 = bpy.data.meshes.new('Cube.005')
me_cube_005.from_pydata([(1.0, 7.0, 0.0), (1.0, 5.0, 0.0), (-1.0, 5.0, 0.0), (-1.0, 7.0, 0.0), (1.0, 7.0, 4.2), (1.0, 5.0, 4.2), (-1.0, 5.0, 4.2), (-1.0, 7.0, 4.2), (1.0, 7.0, 4.95), (1.0, 5.0, 4.95), (0.3892, 7.0, 4.95), (-1.0, 5.0, 4.95), (1.0, -5.0, 4.2), (-1.0, -5.0, 4.2), (1.0, -5.0, 4.95), (-1.0, -5.0, 4.95), (1.0, -7.0, 4.2), (-1.0, -7.0, 4.2), (1.0, -7.0, 4.95), (0.3892, -7.0, 4.95), (1.0, -5.0, 0.0), (-1.0, -5.0, 0.0), (1.0, -7.0, 0.0), (-1.0, -7.0, 0.0), (1.0, 5.0, 5.7), (-0.0523, 5.0, 5.7), (1.0, -5.0, 5.7), (-0.0523, -5.0, 5.7)], [], [(0, 1, 2, 3), (6, 5, 12, 13), (0, 4, 5, 1), (1, 5, 6, 2), (2, 6, 7, 3), (4, 0, 3, 7), (8, 10, 11, 9), (5, 4, 8, 9), (7, 6, 11, 10), (4, 7, 10, 8), (14, 15, 19, 18), (11, 6, 13, 15), (5, 9, 14, 12), (15, 14, 26, 27), (17, 16, 18, 19), (12, 14, 18, 16), (16, 17, 23, 22), (15, 13, 17, 19), (21, 20, 22, 23), (17, 13, 21, 23), (13, 12, 20, 21), (12, 16, 22, 20), (24, 25, 27, 26), (11, 15, 27, 25), (14, 9, 24, 26), (9, 11, 25, 24)])
me_cube_005.materials.append(None)
me_cube_005.use_remesh_preserve_volume = False
me_cube_005.use_remesh_preserve_attributes = False
me_cube_005.use_mirror_vertex_groups = False
me_cube_005.update()
me_cube_004 = bpy.data.meshes.new('Cube.004')
me_cube_004.from_pydata([(1.0, 1.0, -1.0), (1.0, -1.0, -1.0), (-1.0, -1.0, -1.0), (-1.0, 1.0, -1.0), (1.0, 1.0, 1.0), (1.0, -1.0, 1.0), (-1.0, -1.0, 1.0), (-1.0, 1.0, 1.0)], [], [(0, 1, 2, 3), (4, 7, 6, 5), (0, 4, 5, 1), (1, 5, 6, 2), (2, 6, 7, 3), (4, 0, 3, 7)])
me_cube_004.materials.append(None)
me_cube_004.use_remesh_preserve_volume = False
me_cube_004.use_remesh_preserve_attributes = False
me_cube_004.use_mirror_vertex_groups = False
me_cube_004.update()
me_cube_003 = bpy.data.meshes.new('Cube.003')
me_cube_003.from_pydata([(1.0, 1.0, -1.0), (1.0, -1.0, -1.0), (-1.0, -1.0, -1.0), (-1.0, 1.0, -1.0), (1.0, 1.0, 1.0), (1.0, -1.0, 1.0), (-1.0, -1.0, 1.0), (-1.0, 1.0, 1.0)], [], [(0, 1, 2, 3), (4, 7, 6, 5), (0, 4, 5, 1), (1, 5, 6, 2), (2, 6, 7, 3), (4, 0, 3, 7)])
me_cube_003.materials.append(None)
me_cube_003.use_remesh_preserve_volume = False
me_cube_003.use_remesh_preserve_attributes = False
me_cube_003.use_mirror_vertex_groups = False
me_cube_003.update()
me_cube_002 = bpy.data.meshes.new('Cube.002')
me_cube_002.from_pydata([(1.0, 1.0, -1.0), (1.0, -1.0, -1.0), (-1.0, -1.0, -1.0), (-1.0, 1.0, -1.0), (1.0, 1.0, 1.0), (1.0, -1.0, 1.0), (-1.0, -1.0, 1.0), (-1.0, 1.0, 1.0)], [], [(0, 1, 2, 3), (4, 7, 6, 5), (0, 4, 5, 1), (1, 5, 6, 2), (2, 6, 7, 3), (4, 0, 3, 7)])
me_cube_002.materials.append(None)
me_cube_002.use_remesh_preserve_volume = False
me_cube_002.use_remesh_preserve_attributes = False
me_cube_002.use_mirror_vertex_groups = False
me_cube_002.update()
me_cube_001 = bpy.data.meshes.new('Cube.001')
me_cube_001.from_pydata([(1.0, 1.0, -1.0), (1.0, -1.0, -1.0), (-1.0, -1.0, -1.0), (-1.0, 1.0, -1.0), (1.0, 1.0, 1.0), (1.0, -1.0, 1.0), (-1.0, -1.0, 1.0), (-1.0, 1.0, 1.0)], [], [(0, 1, 2, 3), (4, 7, 6, 5), (0, 4, 5, 1), (1, 5, 6, 2), (2, 6, 7, 3), (4, 0, 3, 7)])
me_cube_001.materials.append(None)
me_cube_001.use_remesh_preserve_volume = False
me_cube_001.use_remesh_preserve_attributes = False
me_cube_001.use_mirror_vertex_groups = False
me_cube_001.update()
me_cube = bpy.data.meshes.new('Cube')
me_cube.from_pydata([(1.0, 1.0, -1.0), (1.0, -1.0, -1.0), (-1.0, -1.0, -1.0), (-1.0, 1.0, -1.0), (1.0, 1.0, 1.0), (1.0, -1.0, 1.0), (-1.0, -1.0, 1.0), (-1.0, 1.0, 1.0)], [], [(0, 1, 2, 3), (4, 7, 6, 5), (0, 4, 5, 1), (1, 5, 6, 2), (2, 6, 7, 3), (4, 0, 3, 7)])
me_cube.materials.append(None)
me_cube.use_remesh_preserve_volume = False
me_cube.use_remesh_preserve_attributes = False
me_cube.use_mirror_vertex_groups = False
me_cube.update()

# ---- objects
ob_cube_013 = bpy.data.objects.new('Cube.013', me_cube_017)
ob_cube_014 = bpy.data.objects.new('Cube.014', me_cube_014)
ob_cube_012 = bpy.data.objects.new('Cube.012', me_cube_012)
ob_cube_011 = bpy.data.objects.new('Cube.011', me_cube_011)
ob_cube_010 = bpy.data.objects.new('Cube.010', me_cube_010)
ob_cube_009 = bpy.data.objects.new('Cube.009', me_cube_009)
ob_cube_008 = bpy.data.objects.new('Cube.008', me_cube_008)
ob_cube_007 = bpy.data.objects.new('Cube.007', me_cube_007)
ob_cube_006 = bpy.data.objects.new('Cube.006', me_cube_006)
ob_cube_005 = bpy.data.objects.new('Cube.005', me_cube_005)
ob_cube_004 = bpy.data.objects.new('Cube.004', me_cube_004)
ob_cube_003 = bpy.data.objects.new('Cube.003', me_cube_003)
ob_cube_002 = bpy.data.objects.new('Cube.002', me_cube_002)
ob_cube_001 = bpy.data.objects.new('Cube.001', me_cube_001)
ob_cube = bpy.data.objects.new('Cube', me_cube)

# ---- transforms, parenting, visibility, modifiers, constraints
ob_cube_013.location = (3.0, 4.5, 0.0)
ob_cube_013.rotation_euler = (0.0, -0.0, 3.142)
ob_cube_013.lock_rotations_4d = False
ob_cube_013.empty_display_type = 'ARROWS'
ob_cube_013.lineart.crease_threshold = 0.0
ob_cube_014.location = (3.0, 5.96e-08, 0.0)
ob_cube_014.lock_rotations_4d = False
ob_cube_014.empty_display_type = 'ARROWS'
ob_cube_014.lineart.crease_threshold = 0.0
ob_cube_012.location = (7.5, 4.5, 0.0)
ob_cube_012.scale = (0.75, 0.75, 0.4)
ob_cube_012.lock_rotations_4d = False
ob_cube_012.empty_display_type = 'ARROWS'
ob_cube_012.lineart.crease_threshold = 0.0
ob_cube_011.location = (6.0, 4.5, 0.0)
ob_cube_011.rotation_euler = (0.0, 0.0, 3.142)
ob_cube_011.scale = (0.75, 0.15, 0.4)
ob_cube_011.lock_rotations_4d = False
ob_cube_011.empty_display_type = 'ARROWS'
ob_cube_011.lineart.crease_threshold = 0.0
ob_cube_010.location = (6.0, 4.5, 0.0)
ob_cube_010.scale = (0.75, 0.75, 0.4)
ob_cube_010.lock_rotations_4d = False
ob_cube_010.empty_display_type = 'ARROWS'
ob_cube_010.lineart.crease_threshold = 0.0
ob_cube_009.location = (4.5, 4.5, 0.0)
ob_cube_009.scale = (0.75, 0.75, 0.4)
ob_cube_009.lock_rotations_4d = False
ob_cube_009.empty_display_type = 'ARROWS'
ob_cube_009.lineart.crease_threshold = 0.0
ob_cube_008.location = (3.0, 4.5, 0.0)
ob_cube_008.scale = (0.75, 0.75, 0.4)
ob_cube_008.lock_rotations_4d = False
ob_cube_008.empty_display_type = 'ARROWS'
ob_cube_008.lineart.crease_threshold = 0.0
ob_cube_007.location = (3.0, 3.0, 0.0)
ob_cube_007.scale = (0.75, 0.75, 0.4)
ob_cube_007.lock_rotations_4d = False
ob_cube_007.empty_display_type = 'ARROWS'
ob_cube_007.lineart.crease_threshold = 0.0
ob_cube_006.location = (-1.5, 0.0, 0.0)
ob_cube_006.scale = (0.75, 0.75, 0.4)
ob_cube_006.lock_rotations_4d = False
ob_cube_006.empty_display_type = 'ARROWS'
ob_cube_006.lineart.crease_threshold = 0.0
ob_cube_005.location = (0.0, 5.96e-08, 0.0)
ob_cube_005.scale = (0.75, 0.15, 0.4)
ob_cube_005.lock_rotations_4d = False
ob_cube_005.empty_display_type = 'ARROWS'
ob_cube_005.lineart.crease_threshold = 0.0
ob_cube_004.location = (3.0, 1.5, 0.0)
ob_cube_004.scale = (0.75, 0.75, 0.4)
ob_cube_004.lock_rotations_4d = False
ob_cube_004.empty_display_type = 'ARROWS'
ob_cube_004.lineart.crease_threshold = 0.0
ob_cube_003.location = (3.0, 0.0, 0.0)
ob_cube_003.scale = (0.75, 0.75, 0.4)
ob_cube_003.lock_rotations_4d = False
ob_cube_003.empty_display_type = 'ARROWS'
ob_cube_003.lineart.crease_threshold = 0.0
ob_cube_002.location = (1.5, 0.0, 0.0)
ob_cube_002.scale = (0.75, 0.75, 0.4)
ob_cube_002.lock_rotations_4d = False
ob_cube_002.empty_display_type = 'ARROWS'
ob_cube_002.lineart.crease_threshold = 0.0
ob_cube_001.location = (0.0, 0.0, 0.9)
ob_cube_001.scale = (0.5, 0.5, 0.5)
ob_cube_001.lock_rotations_4d = False
ob_cube_001.empty_display_type = 'ARROWS'
ob_cube_001.lineart.crease_threshold = 0.0
ob_cube.location = (0.0, 0.0, 0.0)
ob_cube.scale = (0.75, 0.75, 0.4)
ob_cube.lock_rotations_4d = False
ob_cube.empty_display_type = 'ARROWS'
ob_cube.lineart.crease_threshold = 0.0

# ---- collection membership
col_collection_1.objects.link(ob_cube_013)
col_collection_1.objects.link(ob_cube_014)
col_collection_1.objects.link(ob_cube_012)
col_collection_1.objects.link(ob_cube_011)
col_collection_1.objects.link(ob_cube_010)
col_collection_1.objects.link(ob_cube_009)
col_collection_1.objects.link(ob_cube_008)
col_collection_1.objects.link(ob_cube_007)
col_collection_1.objects.link(ob_cube_006)
col_collection_1.objects.link(ob_cube_005)
col_collection_1.objects.link(ob_cube_004)
col_collection_1.objects.link(ob_cube_003)
col_collection_1.objects.link(ob_cube_002)
col_collection_1.objects.link(ob_cube_001)
col_collection_1.objects.link(ob_cube)

# ---- scene / render settings (as saved in the file)
scene.frame_start = 1; scene.frame_end = 250; scene.frame_set(16)
scene.render.engine = 'BLENDER_EEVEE_NEXT'
scene.render.resolution_percentage = 50
scene.render.dither_intensity = 0.0
scene.cycles.use_denoising = False
scene.cycles.samples = 10
scene.cycles.sampling_pattern = 'TABULATED_SOBOL'
scene.cycles.light_sampling_threshold = 0.0
scene.cycles.use_adaptive_sampling = False
scene.cycles.use_light_tree = False
scene.cycles.blur_glossy = 0.0
scene.cycles.pixel_filter_type = 'GAUSSIAN'
scene.cycles.sample_clamp_indirect = 0.0
scene.view_settings.view_transform = 'Standard'
bpy.context.view_layer.update()

# ---- added for rendering (the .blend has no active camera and no usable light): camera, sun
cam_auto = bpy.data.cameras.new('AutoCamera')
cam_auto.lens = 50.0
cam_auto.sensor_width = 36.0
cam_auto.clip_end = 1000.0
ob_auto_camera = bpy.data.objects.new('AutoCamera', cam_auto)
scene.collection.objects.link(ob_auto_camera)
ob_auto_camera.location = (14.8013, -11.9115, 10.531)
ob_auto_camera.rotation_euler = (1.09748, -7.21219e-08, 0.694738)
scene.camera = ob_auto_camera
light_auto_sun = bpy.data.lights.new('AutoSun', 'SUN')
light_auto_sun.energy = 3.0
light_auto_sun.angle = 0.0523599
ob_auto_sun = bpy.data.objects.new('AutoSun', light_auto_sun)
scene.collection.objects.link(ob_auto_sun)
ob_auto_sun.rotation_euler = (0.872665, 0.174533, 0.523599)
bpy.context.view_layer.update()
